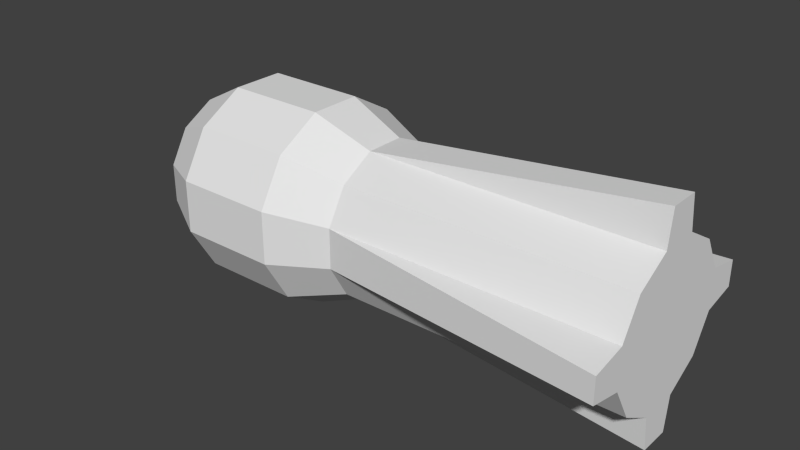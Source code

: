 # Source: Rocket.blend  (saved by Blender 2.63.0; exported with 4.5.12 LTS)
import bpy
from mathutils import Matrix  # noqa: F401  (used for matrix-valued properties, if any)

bpy.ops.wm.read_factory_settings(use_empty=True)
scene = bpy.context.scene
scene.name = 'Scene'

# ---- collections
col_collection_1 = bpy.data.collections.new('Collection 1'); scene.collection.children.link(col_collection_1)

# ---- world
world_world = bpy.data.worlds.new('World'); scene.world = world_world
world_world.color = (0.05088, 0.05088, 0.05088)
world_world.use_sun_shadow = False
world_world.sun_shadow_jitter_overblur = 0.0
world_world.cycles.sampling_method = 'MANUAL'
world_world.cycles.sample_map_resolution = 256

# ---- meshes
me_cylinder_006 = bpy.data.meshes.new('Cylinder.006')
me_cylinder_006.from_pydata([(0.2011, 0.043, -0.043), (-0.15, 0.05657, -0.05657), (0.2011, 0.05874, -0.01574), (-0.15, 0.07727, -0.02071), (0.2011, 0.05874, 0.01574), (-0.15, 0.07727, 0.02071), (0.2011, 0.043, 0.043), (-0.15, 0.05657, 0.05657), (0.2011, 0.01574, 0.05874), (-0.15, 0.02071, 0.07727), (0.2011, -0.01574, 0.05874), (-0.15, -0.02071, 0.07727), (0.2011, -0.043, 0.043), (-0.15, -0.05657, 0.05657), (0.2011, -0.05874, 0.01574), (-0.15, -0.07727, 0.02071), (0.2011, -0.05874, -0.01574), (-0.15, -0.07727, -0.02071), (0.2011, -0.043, -0.043), (-0.15, -0.05657, -0.05657), (0.2011, -0.01574, -0.05874), (-0.15, -0.02071, -0.07727), (0.2011, 0.01574, -0.05874), (-0.15, 0.02071, -0.07727), (-0.2227, -1.497e-07, -3.589e-07), (-0.19, -0.04105, -0.04105), (-0.19, 0.04105, 0.04105), (-0.19, 0.01503, 0.05608), (-0.19, -0.01503, 0.05608), (-0.19, -0.04105, 0.04105), (-0.19, -0.05608, 0.01503), (-0.19, -0.05608, -0.01503), (-0.19, -0.01503, -0.05608), (-0.19, 0.01503, -0.05608), (-0.19, 0.04105, -0.04105), (-0.19, 0.05608, -0.01503), (-0.19, 0.05608, 0.01503), (-0.07084, 0.05657, -0.05657), (-0.07084, 0.07727, -0.02071), (-0.07084, 0.07727, 0.02071), (-0.07084, 0.05657, 0.05657), (-0.07084, 0.02071, 0.07727), (-0.07084, -0.02071, 0.07727), (-0.07084, -0.05657, 0.05657), (-0.07084, -0.07727, 0.02071), (-0.07084, -0.07727, -0.02071), (-0.07084, -0.05657, -0.05657), (-0.07084, -0.02071, -0.07727), (-0.07084, 0.02071, -0.07727), (-0.02441, 0.05874, -0.01574), (-0.02441, 0.05874, 0.01574), (-0.02441, 0.043, 0.043), (-0.02441, 0.01574, 0.05874), (-0.02441, -0.01574, 0.05874), (-0.02441, -0.043, 0.043), (-0.02441, -0.05874, 0.01574), (-0.02441, -0.05874, -0.01574), (-0.02441, -0.043, -0.043), (-0.02441, -0.01574, -0.05874), (-0.02441, 0.01574, -0.05874), (-0.02441, 0.043, -0.043), (0.2011, 0.08624, -0.01011), (0.2011, 0.08624, 0.01011), (0.2011, 0.01211, 0.08624), (0.2011, -0.01211, 0.08624), (0.2011, -0.08624, 0.01011), (0.2011, -0.08624, -0.01011), (0.2011, -0.01211, -0.08624), (0.2011, 0.01211, -0.08624)], [], [(37, 1, 3, 38), (38, 3, 5, 39), (39, 5, 7, 40), (40, 7, 9, 41), (41, 9, 11, 42), (42, 11, 13, 43), (43, 13, 15, 44), (44, 15, 17, 45), (45, 17, 19, 46), (46, 19, 21, 47), (34, 1, 23, 33), (48, 23, 1, 37), (47, 21, 23, 48), (0, 2, 4, 6, 8, 10, 12, 14, 16, 18, 20, 22), (36, 5, 3, 35), (35, 3, 1, 34), (33, 23, 21, 32), (32, 21, 19, 25), (25, 19, 17, 31), (31, 17, 15, 30), (30, 15, 13, 29), (29, 13, 11, 28), (28, 11, 9, 27), (27, 9, 7, 26), (26, 7, 5, 36), (26, 36, 24), (27, 26, 24), (28, 27, 24), (29, 28, 24), (30, 29, 24), (36, 35, 24), (35, 34, 24), (34, 33, 24), (33, 32, 24), (32, 25, 24), (25, 31, 24), (31, 30, 24), (60, 37, 38, 49), (49, 38, 39, 50), (50, 39, 40, 51), (51, 40, 41, 52), (52, 41, 42, 53), (53, 42, 43, 54), (54, 43, 44, 55), (55, 44, 45, 56), (56, 45, 46, 57), (57, 46, 47, 58), (59, 48, 37, 60), (58, 47, 48, 59), (0, 60, 49, 2), (4, 50, 51, 6), (6, 51, 52, 8), (10, 53, 54, 12), (12, 54, 55, 14), (16, 56, 57, 18), (18, 57, 58, 20), (22, 59, 60, 0), (63, 52, 53, 64), (65, 55, 56, 66), (67, 58, 59, 68), (61, 49, 50, 62), (8, 63, 64, 10), (14, 65, 66, 16), (20, 67, 68, 22), (2, 61, 62, 4), (64, 53, 10), (55, 65, 14), (52, 63, 8), (62, 50, 4), (49, 61, 2), (68, 59, 22), (58, 67, 20), (66, 56, 16)])
me_cylinder_006.use_remesh_preserve_volume = False
me_cylinder_006.use_remesh_preserve_attributes = False
me_cylinder_006.use_mirror_vertex_groups = False
me_cylinder_006.update()

# ---- objects
ob_cylinder = bpy.data.objects.new('Cylinder', me_cylinder_006)

# ---- transforms, parenting, visibility, modifiers, constraints
ob_cylinder.location = (0.0, 0.0, 0.0)
ob_cylinder.lineart.crease_threshold = 0.0

# ---- collection membership
col_collection_1.objects.link(ob_cylinder)

# ---- scene / render settings (as saved in the file)
scene.frame_start = 1; scene.frame_end = 250; scene.frame_set(4)
scene.render.engine = 'BLENDER_EEVEE_NEXT'
scene.render.image_settings.color_mode = 'RGB'
scene.render.image_settings.compression = 90
scene.render.resolution_percentage = 50
scene.render.dither_intensity = 0.0
scene.render.bake_margin = 2
scene.render.bake_bias = 0.0
scene.cycles.use_denoising = False
scene.cycles.samples = 10
scene.cycles.sampling_pattern = 'TABULATED_SOBOL'
scene.cycles.light_sampling_threshold = 0.0
scene.cycles.use_adaptive_sampling = False
scene.cycles.use_light_tree = False
scene.cycles.blur_glossy = 0.0
scene.cycles.volume_bounces = 1
scene.cycles.pixel_filter_type = 'GAUSSIAN'
scene.cycles.sample_clamp_indirect = 0.0
scene.view_settings.view_transform = 'Standard'
bpy.context.view_layer.update()

# ---- added for rendering (the .blend has no active camera and no usable light): camera, sun
cam_auto = bpy.data.cameras.new('AutoCamera')
cam_auto.lens = 50.0
cam_auto.sensor_width = 36.0
cam_auto.clip_end = 1000.0
ob_auto_camera = bpy.data.objects.new('AutoCamera', cam_auto)
scene.collection.objects.link(ob_auto_camera)
ob_auto_camera.location = (0.441668, -0.54297, 0.36198)
ob_auto_camera.rotation_euler = (1.09748, -7.21219e-08, 0.694738)
scene.camera = ob_auto_camera
light_auto_sun = bpy.data.lights.new('AutoSun', 'SUN')
light_auto_sun.energy = 3.0
light_auto_sun.angle = 0.0523599
ob_auto_sun = bpy.data.objects.new('AutoSun', light_auto_sun)
scene.collection.objects.link(ob_auto_sun)
ob_auto_sun.rotation_euler = (0.872665, 0.174533, 0.523599)
bpy.context.view_layer.update()
